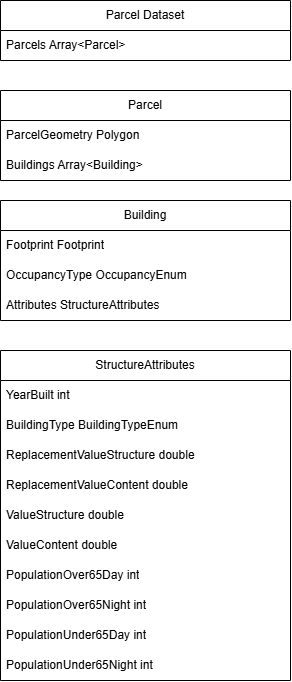

The diagram above was exported from draw.io. Its source (the exported page's mxGraphModel, read from the mxfile embedded in the PNG):
<mxGraphModel dx="1542" dy="886" grid="1" gridSize="10" guides="1" tooltips="1" connect="1" arrows="1" fold="1" page="1" pageScale="1" pageWidth="850" pageHeight="1100" math="0" shadow="0">
  <root>
    <mxCell id="0" />
    <mxCell id="1" parent="0" />
    <mxCell id="oGgHeps_5K2buNze9wKq-19" parent="1" style="swimlane;fontStyle=0;childLayout=stackLayout;horizontal=1;startSize=30;horizontalStack=0;resizeParent=1;resizeParentMax=0;resizeLast=0;collapsible=1;marginBottom=0;whiteSpace=wrap;html=1;" value="Parcel Dataset" vertex="1">
      <mxGeometry height="60" width="290" x="280" y="70" as="geometry" />
    </mxCell>
    <mxCell id="oGgHeps_5K2buNze9wKq-20" parent="oGgHeps_5K2buNze9wKq-19" style="text;strokeColor=none;fillColor=none;align=left;verticalAlign=middle;spacingLeft=4;spacingRight=4;overflow=hidden;points=[[0,0.5],[1,0.5]];portConstraint=eastwest;rotatable=0;whiteSpace=wrap;html=1;" value="Parcels Array&amp;lt;Parcel&amp;gt;" vertex="1">
      <mxGeometry height="30" width="290" y="30" as="geometry" />
    </mxCell>
    <mxCell id="oGgHeps_5K2buNze9wKq-22" parent="1" style="swimlane;fontStyle=0;childLayout=stackLayout;horizontal=1;startSize=30;horizontalStack=0;resizeParent=1;resizeParentMax=0;resizeLast=0;collapsible=1;marginBottom=0;whiteSpace=wrap;html=1;" value="Parcel" vertex="1">
      <mxGeometry height="90" width="290" x="280" y="160" as="geometry" />
    </mxCell>
    <mxCell id="oGgHeps_5K2buNze9wKq-23" parent="oGgHeps_5K2buNze9wKq-22" style="text;strokeColor=none;fillColor=none;align=left;verticalAlign=middle;spacingLeft=4;spacingRight=4;overflow=hidden;points=[[0,0.5],[1,0.5]];portConstraint=eastwest;rotatable=0;whiteSpace=wrap;html=1;" value="ParcelGeometry Polygon" vertex="1">
      <mxGeometry height="30" width="290" y="30" as="geometry" />
    </mxCell>
    <mxCell id="oGgHeps_5K2buNze9wKq-41" parent="oGgHeps_5K2buNze9wKq-22" style="text;strokeColor=none;fillColor=none;align=left;verticalAlign=middle;spacingLeft=4;spacingRight=4;overflow=hidden;points=[[0,0.5],[1,0.5]];portConstraint=eastwest;rotatable=0;whiteSpace=wrap;html=1;" value="Buildings Array&amp;lt;Building&amp;gt;" vertex="1">
      <mxGeometry height="30" width="290" y="60" as="geometry" />
    </mxCell>
    <mxCell id="oGgHeps_5K2buNze9wKq-42" parent="1" style="swimlane;fontStyle=0;childLayout=stackLayout;horizontal=1;startSize=30;horizontalStack=0;resizeParent=1;resizeParentMax=0;resizeLast=0;collapsible=1;marginBottom=0;whiteSpace=wrap;html=1;" value="Building" vertex="1">
      <mxGeometry height="120" width="290" x="280" y="270" as="geometry" />
    </mxCell>
    <mxCell id="oGgHeps_5K2buNze9wKq-43" parent="oGgHeps_5K2buNze9wKq-42" style="text;strokeColor=none;fillColor=none;align=left;verticalAlign=middle;spacingLeft=4;spacingRight=4;overflow=hidden;points=[[0,0.5],[1,0.5]];portConstraint=eastwest;rotatable=0;whiteSpace=wrap;html=1;" value="Footprint Footprint" vertex="1">
      <mxGeometry height="30" width="290" y="30" as="geometry" />
    </mxCell>
    <mxCell id="oGgHeps_5K2buNze9wKq-45" parent="oGgHeps_5K2buNze9wKq-42" style="text;strokeColor=none;fillColor=none;align=left;verticalAlign=middle;spacingLeft=4;spacingRight=4;overflow=hidden;points=[[0,0.5],[1,0.5]];portConstraint=eastwest;rotatable=0;whiteSpace=wrap;html=1;" value="OccupancyType OccupancyEnum" vertex="1">
      <mxGeometry height="30" width="290" y="60" as="geometry" />
    </mxCell>
    <mxCell id="oGgHeps_5K2buNze9wKq-47" parent="oGgHeps_5K2buNze9wKq-42" style="text;strokeColor=none;fillColor=none;align=left;verticalAlign=middle;spacingLeft=4;spacingRight=4;overflow=hidden;points=[[0,0.5],[1,0.5]];portConstraint=eastwest;rotatable=0;whiteSpace=wrap;html=1;" value="Attributes StructureAttributes" vertex="1">
      <mxGeometry height="30" width="290" y="90" as="geometry" />
    </mxCell>
    <mxCell id="oGgHeps_5K2buNze9wKq-49" parent="1" style="swimlane;fontStyle=0;childLayout=stackLayout;horizontal=1;startSize=30;horizontalStack=0;resizeParent=1;resizeParentMax=0;resizeLast=0;collapsible=1;marginBottom=0;whiteSpace=wrap;html=1;" value="StructureAttributes" vertex="1">
      <mxGeometry height="330" width="290" x="280" y="420" as="geometry" />
    </mxCell>
    <mxCell id="oGgHeps_5K2buNze9wKq-50" parent="oGgHeps_5K2buNze9wKq-49" style="text;strokeColor=none;fillColor=none;align=left;verticalAlign=middle;spacingLeft=4;spacingRight=4;overflow=hidden;points=[[0,0.5],[1,0.5]];portConstraint=eastwest;rotatable=0;whiteSpace=wrap;html=1;" value="YearBuilt int" vertex="1">
      <mxGeometry height="30" width="290" y="30" as="geometry" />
    </mxCell>
    <mxCell id="oGgHeps_5K2buNze9wKq-51" parent="oGgHeps_5K2buNze9wKq-49" style="text;strokeColor=none;fillColor=none;align=left;verticalAlign=middle;spacingLeft=4;spacingRight=4;overflow=hidden;points=[[0,0.5],[1,0.5]];portConstraint=eastwest;rotatable=0;whiteSpace=wrap;html=1;" value="BuildingType BuildingTypeEnum" vertex="1">
      <mxGeometry height="30" width="290" y="60" as="geometry" />
    </mxCell>
    <mxCell id="oGgHeps_5K2buNze9wKq-52" parent="oGgHeps_5K2buNze9wKq-49" style="text;strokeColor=none;fillColor=none;align=left;verticalAlign=middle;spacingLeft=4;spacingRight=4;overflow=hidden;points=[[0,0.5],[1,0.5]];portConstraint=eastwest;rotatable=0;whiteSpace=wrap;html=1;" value="ReplacementValueStructure double" vertex="1">
      <mxGeometry height="30" width="290" y="90" as="geometry" />
    </mxCell>
    <mxCell id="oGgHeps_5K2buNze9wKq-56" parent="oGgHeps_5K2buNze9wKq-49" style="text;strokeColor=none;fillColor=none;align=left;verticalAlign=middle;spacingLeft=4;spacingRight=4;overflow=hidden;points=[[0,0.5],[1,0.5]];portConstraint=eastwest;rotatable=0;whiteSpace=wrap;html=1;" value="ReplacementValueContent double" vertex="1">
      <mxGeometry height="30" width="290" y="120" as="geometry" />
    </mxCell>
    <mxCell id="oGgHeps_5K2buNze9wKq-53" parent="oGgHeps_5K2buNze9wKq-49" style="text;strokeColor=none;fillColor=none;align=left;verticalAlign=middle;spacingLeft=4;spacingRight=4;overflow=hidden;points=[[0,0.5],[1,0.5]];portConstraint=eastwest;rotatable=0;whiteSpace=wrap;html=1;" value="ValueStructure double" vertex="1">
      <mxGeometry height="30" width="290" y="150" as="geometry" />
    </mxCell>
    <mxCell id="oGgHeps_5K2buNze9wKq-54" parent="oGgHeps_5K2buNze9wKq-49" style="text;strokeColor=none;fillColor=none;align=left;verticalAlign=middle;spacingLeft=4;spacingRight=4;overflow=hidden;points=[[0,0.5],[1,0.5]];portConstraint=eastwest;rotatable=0;whiteSpace=wrap;html=1;" value="ValueContent double" vertex="1">
      <mxGeometry height="30" width="290" y="180" as="geometry" />
    </mxCell>
    <mxCell id="oGgHeps_5K2buNze9wKq-55" parent="oGgHeps_5K2buNze9wKq-49" style="text;strokeColor=none;fillColor=none;align=left;verticalAlign=middle;spacingLeft=4;spacingRight=4;overflow=hidden;points=[[0,0.5],[1,0.5]];portConstraint=eastwest;rotatable=0;whiteSpace=wrap;html=1;" value="PopulationOver65Day int" vertex="1">
      <mxGeometry height="30" width="290" y="210" as="geometry" />
    </mxCell>
    <mxCell id="oGgHeps_5K2buNze9wKq-59" parent="oGgHeps_5K2buNze9wKq-49" style="text;strokeColor=none;fillColor=none;align=left;verticalAlign=middle;spacingLeft=4;spacingRight=4;overflow=hidden;points=[[0,0.5],[1,0.5]];portConstraint=eastwest;rotatable=0;whiteSpace=wrap;html=1;" value="PopulationOver65Night int" vertex="1">
      <mxGeometry height="30" width="290" y="240" as="geometry" />
    </mxCell>
    <mxCell id="oGgHeps_5K2buNze9wKq-58" parent="oGgHeps_5K2buNze9wKq-49" style="text;strokeColor=none;fillColor=none;align=left;verticalAlign=middle;spacingLeft=4;spacingRight=4;overflow=hidden;points=[[0,0.5],[1,0.5]];portConstraint=eastwest;rotatable=0;whiteSpace=wrap;html=1;" value="PopulationUnder65Day int" vertex="1">
      <mxGeometry height="30" width="290" y="270" as="geometry" />
    </mxCell>
    <mxCell id="oGgHeps_5K2buNze9wKq-57" parent="oGgHeps_5K2buNze9wKq-49" style="text;strokeColor=none;fillColor=none;align=left;verticalAlign=middle;spacingLeft=4;spacingRight=4;overflow=hidden;points=[[0,0.5],[1,0.5]];portConstraint=eastwest;rotatable=0;whiteSpace=wrap;html=1;" value="PopulationUnder65Night int" vertex="1">
      <mxGeometry height="30" width="290" y="300" as="geometry" />
    </mxCell>
  </root>
</mxGraphModel>